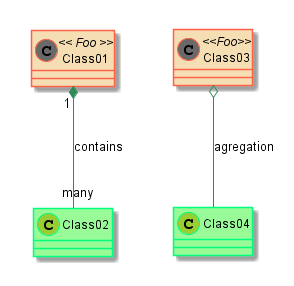

The diagram above was rendered by PlantUML. Its source (embedded in the PNG):
@startuml -->

skinparam class {
	BackgroundColor PaleGreen
	ArrowColor SeaGreen
	BorderColor SpringGreen
	BackgroundColor<<Foo>> Wheat
	BorderColor<<Foo>> Tomato
}
skinparam stereotypeCBackgroundColor YellowGreen
skinparam stereotypeCBackgroundColor<< Foo >> DimGray

Class01 << Foo >>
Class01 "1" *-- "many" Class02 : contains

Class03<<Foo>> o-- Class04 : agregation

@enduml